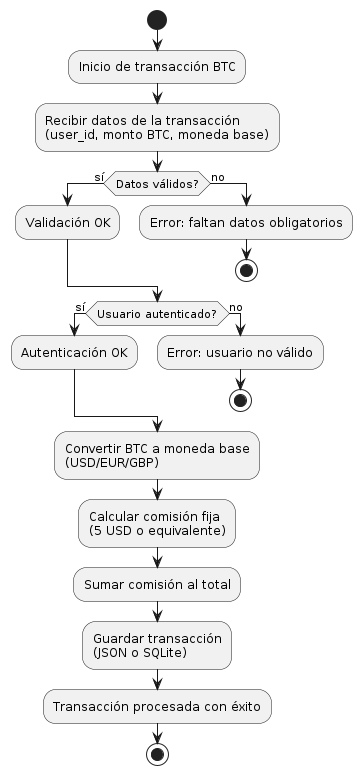

The diagram above was rendered by PlantUML. Its source (embedded in the PNG):
@startuml
start

:Inicio de transacción BTC;

:Recibir datos de la transacción
(user_id, monto BTC, moneda base);

if (Datos válidos?) then (sí)
  :Validación OK;
else (no)
  :Error: faltan datos obligatorios;
  stop
endif

if (Usuario autenticado?) then (sí)
  :Autenticación OK;
else (no)
  :Error: usuario no válido;
  stop
endif

:Convertir BTC a moneda base
(USD/EUR/GBP);

:Calcular comisión fija
(5 USD o equivalente);

:Sumar comisión al total;

:Guardar transacción
(JSON o SQLite);

:Transacción procesada con éxito;

stop
@enduml